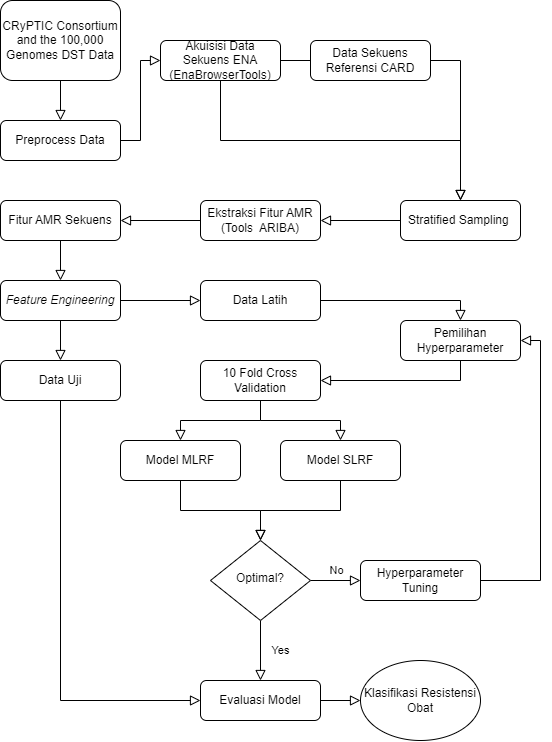

The diagram above was exported from draw.io. Its source (the exported page's mxGraphModel, read from the mxfile embedded in the PNG):
<mxGraphModel dx="1574" dy="933" grid="1" gridSize="10" guides="1" tooltips="1" connect="1" arrows="1" fold="1" page="1" pageScale="1" pageWidth="827" pageHeight="1169" math="0" shadow="0">
  <root>
    <mxCell id="WIyWlLk6GJQsqaUBKTNV-0" />
    <mxCell id="WIyWlLk6GJQsqaUBKTNV-1" parent="WIyWlLk6GJQsqaUBKTNV-0" />
    <mxCell id="WIyWlLk6GJQsqaUBKTNV-2" value="" style="rounded=0;html=1;jettySize=auto;orthogonalLoop=1;fontSize=11;endArrow=block;endFill=0;endSize=8;strokeWidth=1;shadow=0;labelBackgroundColor=none;edgeStyle=orthogonalEdgeStyle;entryX=0.5;entryY=0;entryDx=0;entryDy=0;" parent="WIyWlLk6GJQsqaUBKTNV-1" source="WIyWlLk6GJQsqaUBKTNV-3" target="iknLLMwnEsapjuDQQNXQ-10" edge="1">
      <mxGeometry relative="1" as="geometry" />
    </mxCell>
    <mxCell id="WIyWlLk6GJQsqaUBKTNV-3" value="Akuisisi Data Sekuens ENA (EnaBrowserTools)" style="rounded=1;whiteSpace=wrap;html=1;fontSize=12;glass=0;strokeWidth=1;shadow=0;" parent="WIyWlLk6GJQsqaUBKTNV-1" vertex="1">
      <mxGeometry x="400" y="160" width="120" height="40" as="geometry" />
    </mxCell>
    <mxCell id="iknLLMwnEsapjuDQQNXQ-0" value="Data Sekuens Referensi CARD" style="rounded=1;whiteSpace=wrap;html=1;fontSize=12;glass=0;strokeWidth=1;shadow=0;" vertex="1" parent="WIyWlLk6GJQsqaUBKTNV-1">
      <mxGeometry x="550" y="160" width="120" height="40" as="geometry" />
    </mxCell>
    <mxCell id="iknLLMwnEsapjuDQQNXQ-2" value="" style="rounded=0;html=1;jettySize=auto;orthogonalLoop=1;fontSize=11;endArrow=block;endFill=0;endSize=8;strokeWidth=1;shadow=0;labelBackgroundColor=none;edgeStyle=orthogonalEdgeStyle;exitX=0.5;exitY=1;exitDx=0;exitDy=0;entryX=0.5;entryY=0;entryDx=0;entryDy=0;" edge="1" parent="WIyWlLk6GJQsqaUBKTNV-1" source="WIyWlLk6GJQsqaUBKTNV-3" target="iknLLMwnEsapjuDQQNXQ-10">
      <mxGeometry relative="1" as="geometry">
        <mxPoint x="500" y="60" as="sourcePoint" />
        <mxPoint x="500" y="110" as="targetPoint" />
      </mxGeometry>
    </mxCell>
    <mxCell id="iknLLMwnEsapjuDQQNXQ-3" value="Preprocess Data" style="rounded=1;whiteSpace=wrap;html=1;fontSize=12;glass=0;strokeWidth=1;shadow=0;" vertex="1" parent="WIyWlLk6GJQsqaUBKTNV-1">
      <mxGeometry x="240" y="240" width="120" height="40" as="geometry" />
    </mxCell>
    <mxCell id="iknLLMwnEsapjuDQQNXQ-4" value="CRyPTIC Consortium and the 100,000 Genomes DST Data&lt;span id=&quot;docs-internal-guid-39999fa9-7fff-f550-aa33-024321b50c74&quot;&gt;&lt;/span&gt;" style="rounded=1;whiteSpace=wrap;html=1;fontSize=12;glass=0;strokeWidth=1;shadow=0;" vertex="1" parent="WIyWlLk6GJQsqaUBKTNV-1">
      <mxGeometry x="240" y="120" width="120" height="80" as="geometry" />
    </mxCell>
    <mxCell id="iknLLMwnEsapjuDQQNXQ-6" value="" style="rounded=0;html=1;jettySize=auto;orthogonalLoop=1;fontSize=11;endArrow=block;endFill=0;endSize=8;strokeWidth=1;shadow=0;labelBackgroundColor=none;edgeStyle=orthogonalEdgeStyle;exitX=1;exitY=0.5;exitDx=0;exitDy=0;entryX=0;entryY=0.5;entryDx=0;entryDy=0;" edge="1" parent="WIyWlLk6GJQsqaUBKTNV-1" source="iknLLMwnEsapjuDQQNXQ-3" target="WIyWlLk6GJQsqaUBKTNV-3">
      <mxGeometry relative="1" as="geometry">
        <mxPoint x="-50" y="-50" as="sourcePoint" />
        <mxPoint x="-50" as="targetPoint" />
      </mxGeometry>
    </mxCell>
    <mxCell id="iknLLMwnEsapjuDQQNXQ-9" value="" style="rounded=0;html=1;jettySize=auto;orthogonalLoop=1;fontSize=11;endArrow=block;endFill=0;endSize=8;strokeWidth=1;shadow=0;labelBackgroundColor=none;edgeStyle=orthogonalEdgeStyle;exitX=0.5;exitY=1;exitDx=0;exitDy=0;entryX=0.5;entryY=0;entryDx=0;entryDy=0;" edge="1" parent="WIyWlLk6GJQsqaUBKTNV-1" source="iknLLMwnEsapjuDQQNXQ-4" target="iknLLMwnEsapjuDQQNXQ-3">
      <mxGeometry relative="1" as="geometry">
        <mxPoint x="370" y="290" as="sourcePoint" />
        <mxPoint x="450" y="190" as="targetPoint" />
      </mxGeometry>
    </mxCell>
    <mxCell id="iknLLMwnEsapjuDQQNXQ-10" value="Stratified Sampling&amp;nbsp;" style="rounded=1;whiteSpace=wrap;html=1;fontSize=12;glass=0;strokeWidth=1;shadow=0;" vertex="1" parent="WIyWlLk6GJQsqaUBKTNV-1">
      <mxGeometry x="640" y="320" width="120" height="40" as="geometry" />
    </mxCell>
    <mxCell id="iknLLMwnEsapjuDQQNXQ-11" value="Ekstraksi Fitur AMR (Tools&amp;nbsp; ARIBA)" style="rounded=1;whiteSpace=wrap;html=1;fontSize=12;glass=0;strokeWidth=1;shadow=0;" vertex="1" parent="WIyWlLk6GJQsqaUBKTNV-1">
      <mxGeometry x="440" y="320" width="120" height="40" as="geometry" />
    </mxCell>
    <mxCell id="iknLLMwnEsapjuDQQNXQ-13" value="Fitur AMR Sekuens" style="rounded=1;whiteSpace=wrap;html=1;fontSize=12;glass=0;strokeWidth=1;shadow=0;" vertex="1" parent="WIyWlLk6GJQsqaUBKTNV-1">
      <mxGeometry x="240" y="320" width="120" height="40" as="geometry" />
    </mxCell>
    <mxCell id="iknLLMwnEsapjuDQQNXQ-14" value="" style="rounded=0;html=1;jettySize=auto;orthogonalLoop=1;fontSize=11;endArrow=block;endFill=0;endSize=8;strokeWidth=1;shadow=0;labelBackgroundColor=none;edgeStyle=orthogonalEdgeStyle;entryX=1;entryY=0.5;entryDx=0;entryDy=0;exitX=0;exitY=0.5;exitDx=0;exitDy=0;" edge="1" parent="WIyWlLk6GJQsqaUBKTNV-1" source="iknLLMwnEsapjuDQQNXQ-10" target="iknLLMwnEsapjuDQQNXQ-11">
      <mxGeometry relative="1" as="geometry">
        <mxPoint x="490" y="210" as="sourcePoint" />
        <mxPoint x="310" y="100" as="targetPoint" />
      </mxGeometry>
    </mxCell>
    <mxCell id="iknLLMwnEsapjuDQQNXQ-17" value="" style="rounded=0;html=1;jettySize=auto;orthogonalLoop=1;fontSize=11;endArrow=block;endFill=0;endSize=8;strokeWidth=1;shadow=0;labelBackgroundColor=none;edgeStyle=orthogonalEdgeStyle;exitX=0;exitY=0.5;exitDx=0;exitDy=0;entryX=1;entryY=0.5;entryDx=0;entryDy=0;" edge="1" parent="WIyWlLk6GJQsqaUBKTNV-1" source="iknLLMwnEsapjuDQQNXQ-11" target="iknLLMwnEsapjuDQQNXQ-13">
      <mxGeometry relative="1" as="geometry">
        <mxPoint x="320" y="70" as="sourcePoint" />
        <mxPoint x="490" y="330" as="targetPoint" />
      </mxGeometry>
    </mxCell>
    <mxCell id="iknLLMwnEsapjuDQQNXQ-18" value="Data Uji" style="rounded=1;whiteSpace=wrap;html=1;fontSize=12;glass=0;strokeWidth=1;shadow=0;" vertex="1" parent="WIyWlLk6GJQsqaUBKTNV-1">
      <mxGeometry x="240" y="480" width="120" height="40" as="geometry" />
    </mxCell>
    <mxCell id="iknLLMwnEsapjuDQQNXQ-19" value="Data Latih" style="rounded=1;whiteSpace=wrap;html=1;fontSize=12;glass=0;strokeWidth=1;shadow=0;" vertex="1" parent="WIyWlLk6GJQsqaUBKTNV-1">
      <mxGeometry x="440" y="400" width="120" height="40" as="geometry" />
    </mxCell>
    <mxCell id="iknLLMwnEsapjuDQQNXQ-20" value="" style="rounded=0;html=1;jettySize=auto;orthogonalLoop=1;fontSize=11;endArrow=block;endFill=0;endSize=8;strokeWidth=1;shadow=0;labelBackgroundColor=none;edgeStyle=orthogonalEdgeStyle;exitX=0.5;exitY=1;exitDx=0;exitDy=0;entryX=0.5;entryY=0;entryDx=0;entryDy=0;" edge="1" parent="WIyWlLk6GJQsqaUBKTNV-1" source="iknLLMwnEsapjuDQQNXQ-47" target="iknLLMwnEsapjuDQQNXQ-18">
      <mxGeometry relative="1" as="geometry">
        <mxPoint x="310" y="370" as="sourcePoint" />
        <mxPoint x="310" y="410" as="targetPoint" />
      </mxGeometry>
    </mxCell>
    <mxCell id="iknLLMwnEsapjuDQQNXQ-21" value="" style="rounded=0;html=1;jettySize=auto;orthogonalLoop=1;fontSize=11;endArrow=block;endFill=0;endSize=8;strokeWidth=1;shadow=0;labelBackgroundColor=none;edgeStyle=orthogonalEdgeStyle;exitX=1;exitY=0.5;exitDx=0;exitDy=0;entryX=0;entryY=0.5;entryDx=0;entryDy=0;" edge="1" parent="WIyWlLk6GJQsqaUBKTNV-1" source="iknLLMwnEsapjuDQQNXQ-47" target="iknLLMwnEsapjuDQQNXQ-19">
      <mxGeometry relative="1" as="geometry">
        <mxPoint x="310" y="370" as="sourcePoint" />
        <mxPoint x="310" y="410" as="targetPoint" />
      </mxGeometry>
    </mxCell>
    <mxCell id="iknLLMwnEsapjuDQQNXQ-22" value="Pemilihan Hyperparameter" style="rounded=1;whiteSpace=wrap;html=1;fontSize=12;glass=0;strokeWidth=1;shadow=0;" vertex="1" parent="WIyWlLk6GJQsqaUBKTNV-1">
      <mxGeometry x="640" y="440" width="120" height="40" as="geometry" />
    </mxCell>
    <mxCell id="iknLLMwnEsapjuDQQNXQ-24" value="" style="rounded=0;html=1;jettySize=auto;orthogonalLoop=1;fontSize=11;endArrow=block;endFill=0;endSize=8;strokeWidth=1;shadow=0;labelBackgroundColor=none;edgeStyle=orthogonalEdgeStyle;exitX=1;exitY=0.5;exitDx=0;exitDy=0;entryX=0.5;entryY=0;entryDx=0;entryDy=0;" edge="1" parent="WIyWlLk6GJQsqaUBKTNV-1" source="iknLLMwnEsapjuDQQNXQ-19" target="iknLLMwnEsapjuDQQNXQ-22">
      <mxGeometry relative="1" as="geometry">
        <mxPoint x="410" y="430" as="sourcePoint" />
        <mxPoint x="660" y="440" as="targetPoint" />
      </mxGeometry>
    </mxCell>
    <mxCell id="iknLLMwnEsapjuDQQNXQ-25" value="10 Fold Cross Validation" style="rounded=1;whiteSpace=wrap;html=1;fontSize=12;glass=0;strokeWidth=1;shadow=0;" vertex="1" parent="WIyWlLk6GJQsqaUBKTNV-1">
      <mxGeometry x="440" y="480" width="120" height="40" as="geometry" />
    </mxCell>
    <mxCell id="iknLLMwnEsapjuDQQNXQ-26" value="" style="rounded=0;html=1;jettySize=auto;orthogonalLoop=1;fontSize=11;endArrow=block;endFill=0;endSize=8;strokeWidth=1;shadow=0;labelBackgroundColor=none;edgeStyle=orthogonalEdgeStyle;exitX=0.5;exitY=1;exitDx=0;exitDy=0;entryX=1;entryY=0.5;entryDx=0;entryDy=0;" edge="1" parent="WIyWlLk6GJQsqaUBKTNV-1" source="iknLLMwnEsapjuDQQNXQ-22" target="iknLLMwnEsapjuDQQNXQ-25">
      <mxGeometry relative="1" as="geometry">
        <mxPoint x="570" y="430" as="sourcePoint" />
        <mxPoint x="710" y="450" as="targetPoint" />
      </mxGeometry>
    </mxCell>
    <mxCell id="iknLLMwnEsapjuDQQNXQ-27" value="Model MLRF" style="rounded=1;whiteSpace=wrap;html=1;fontSize=12;glass=0;strokeWidth=1;shadow=0;" vertex="1" parent="WIyWlLk6GJQsqaUBKTNV-1">
      <mxGeometry x="360" y="560" width="120" height="40" as="geometry" />
    </mxCell>
    <mxCell id="iknLLMwnEsapjuDQQNXQ-28" value="Model SLRF" style="rounded=1;whiteSpace=wrap;html=1;fontSize=12;glass=0;strokeWidth=1;shadow=0;" vertex="1" parent="WIyWlLk6GJQsqaUBKTNV-1">
      <mxGeometry x="520" y="560" width="120" height="40" as="geometry" />
    </mxCell>
    <mxCell id="iknLLMwnEsapjuDQQNXQ-30" value="" style="rounded=0;html=1;jettySize=auto;orthogonalLoop=1;fontSize=11;endArrow=block;endFill=0;endSize=8;strokeWidth=1;shadow=0;labelBackgroundColor=none;edgeStyle=orthogonalEdgeStyle;exitX=0.5;exitY=1;exitDx=0;exitDy=0;entryX=0.5;entryY=0;entryDx=0;entryDy=0;" edge="1" parent="WIyWlLk6GJQsqaUBKTNV-1" source="iknLLMwnEsapjuDQQNXQ-25" target="iknLLMwnEsapjuDQQNXQ-27">
      <mxGeometry relative="1" as="geometry">
        <mxPoint x="710" y="490" as="sourcePoint" />
        <mxPoint x="570" y="510" as="targetPoint" />
      </mxGeometry>
    </mxCell>
    <mxCell id="iknLLMwnEsapjuDQQNXQ-31" value="" style="rounded=0;html=1;jettySize=auto;orthogonalLoop=1;fontSize=11;endArrow=block;endFill=0;endSize=8;strokeWidth=1;shadow=0;labelBackgroundColor=none;edgeStyle=orthogonalEdgeStyle;exitX=0.5;exitY=1;exitDx=0;exitDy=0;entryX=0.5;entryY=0;entryDx=0;entryDy=0;" edge="1" parent="WIyWlLk6GJQsqaUBKTNV-1" source="iknLLMwnEsapjuDQQNXQ-25" target="iknLLMwnEsapjuDQQNXQ-28">
      <mxGeometry relative="1" as="geometry">
        <mxPoint x="510" y="530" as="sourcePoint" />
        <mxPoint x="460" y="600" as="targetPoint" />
      </mxGeometry>
    </mxCell>
    <mxCell id="iknLLMwnEsapjuDQQNXQ-33" value="Yes" style="rounded=0;html=1;jettySize=auto;orthogonalLoop=1;fontSize=11;endArrow=block;endFill=0;endSize=8;strokeWidth=1;shadow=0;labelBackgroundColor=none;edgeStyle=orthogonalEdgeStyle;entryX=0.5;entryY=0;entryDx=0;entryDy=0;" edge="1" parent="WIyWlLk6GJQsqaUBKTNV-1" source="iknLLMwnEsapjuDQQNXQ-35" target="iknLLMwnEsapjuDQQNXQ-42">
      <mxGeometry y="20" relative="1" as="geometry">
        <mxPoint as="offset" />
        <mxPoint x="500" y="780" as="targetPoint" />
      </mxGeometry>
    </mxCell>
    <mxCell id="iknLLMwnEsapjuDQQNXQ-34" value="No" style="edgeStyle=orthogonalEdgeStyle;rounded=0;html=1;jettySize=auto;orthogonalLoop=1;fontSize=11;endArrow=block;endFill=0;endSize=8;strokeWidth=1;shadow=0;labelBackgroundColor=none;" edge="1" parent="WIyWlLk6GJQsqaUBKTNV-1" source="iknLLMwnEsapjuDQQNXQ-35" target="iknLLMwnEsapjuDQQNXQ-36">
      <mxGeometry y="10" relative="1" as="geometry">
        <mxPoint as="offset" />
      </mxGeometry>
    </mxCell>
    <mxCell id="iknLLMwnEsapjuDQQNXQ-35" value="Optimal?" style="rhombus;whiteSpace=wrap;html=1;shadow=0;fontFamily=Helvetica;fontSize=12;align=center;strokeWidth=1;spacing=6;spacingTop=-4;" vertex="1" parent="WIyWlLk6GJQsqaUBKTNV-1">
      <mxGeometry x="450" y="660" width="100" height="80" as="geometry" />
    </mxCell>
    <mxCell id="iknLLMwnEsapjuDQQNXQ-36" value="Hyperparameter Tuning" style="rounded=1;whiteSpace=wrap;html=1;fontSize=12;glass=0;strokeWidth=1;shadow=0;" vertex="1" parent="WIyWlLk6GJQsqaUBKTNV-1">
      <mxGeometry x="600" y="680" width="120" height="40" as="geometry" />
    </mxCell>
    <mxCell id="iknLLMwnEsapjuDQQNXQ-37" value="" style="rounded=0;html=1;jettySize=auto;orthogonalLoop=1;fontSize=11;endArrow=block;endFill=0;endSize=8;strokeWidth=1;shadow=0;labelBackgroundColor=none;edgeStyle=orthogonalEdgeStyle;exitX=0.5;exitY=1;exitDx=0;exitDy=0;entryX=0.5;entryY=0;entryDx=0;entryDy=0;" edge="1" parent="WIyWlLk6GJQsqaUBKTNV-1" source="iknLLMwnEsapjuDQQNXQ-27" target="iknLLMwnEsapjuDQQNXQ-35">
      <mxGeometry relative="1" as="geometry">
        <mxPoint x="510" y="530" as="sourcePoint" />
        <mxPoint x="430" y="570" as="targetPoint" />
      </mxGeometry>
    </mxCell>
    <mxCell id="iknLLMwnEsapjuDQQNXQ-38" value="" style="rounded=0;html=1;jettySize=auto;orthogonalLoop=1;fontSize=11;endArrow=block;endFill=0;endSize=8;strokeWidth=1;shadow=0;labelBackgroundColor=none;edgeStyle=orthogonalEdgeStyle;exitX=0.5;exitY=1;exitDx=0;exitDy=0;entryX=0.5;entryY=0;entryDx=0;entryDy=0;" edge="1" parent="WIyWlLk6GJQsqaUBKTNV-1" source="iknLLMwnEsapjuDQQNXQ-28" target="iknLLMwnEsapjuDQQNXQ-35">
      <mxGeometry relative="1" as="geometry">
        <mxPoint x="430" y="610" as="sourcePoint" />
        <mxPoint x="510" y="640" as="targetPoint" />
      </mxGeometry>
    </mxCell>
    <mxCell id="iknLLMwnEsapjuDQQNXQ-41" value="" style="rounded=0;html=1;jettySize=auto;orthogonalLoop=1;fontSize=11;endArrow=block;endFill=0;endSize=8;strokeWidth=1;shadow=0;labelBackgroundColor=none;edgeStyle=orthogonalEdgeStyle;exitX=1;exitY=0.5;exitDx=0;exitDy=0;entryX=1;entryY=0.5;entryDx=0;entryDy=0;" edge="1" parent="WIyWlLk6GJQsqaUBKTNV-1" source="iknLLMwnEsapjuDQQNXQ-36" target="iknLLMwnEsapjuDQQNXQ-22">
      <mxGeometry relative="1" as="geometry">
        <mxPoint x="710" y="490" as="sourcePoint" />
        <mxPoint x="570" y="510" as="targetPoint" />
        <Array as="points">
          <mxPoint x="780" y="700" />
          <mxPoint x="780" y="460" />
        </Array>
      </mxGeometry>
    </mxCell>
    <mxCell id="iknLLMwnEsapjuDQQNXQ-42" value="Evaluasi Model" style="rounded=1;whiteSpace=wrap;html=1;fontSize=12;glass=0;strokeWidth=1;shadow=0;" vertex="1" parent="WIyWlLk6GJQsqaUBKTNV-1">
      <mxGeometry x="440" y="800" width="120" height="40" as="geometry" />
    </mxCell>
    <mxCell id="iknLLMwnEsapjuDQQNXQ-43" value="" style="rounded=0;html=1;jettySize=auto;orthogonalLoop=1;fontSize=11;endArrow=block;endFill=0;endSize=8;strokeWidth=1;shadow=0;labelBackgroundColor=none;edgeStyle=orthogonalEdgeStyle;exitX=0.5;exitY=1;exitDx=0;exitDy=0;entryX=0;entryY=0.5;entryDx=0;entryDy=0;" edge="1" parent="WIyWlLk6GJQsqaUBKTNV-1" source="iknLLMwnEsapjuDQQNXQ-18" target="iknLLMwnEsapjuDQQNXQ-42">
      <mxGeometry relative="1" as="geometry">
        <mxPoint x="370" y="430" as="sourcePoint" />
        <mxPoint x="450" y="430" as="targetPoint" />
      </mxGeometry>
    </mxCell>
    <mxCell id="iknLLMwnEsapjuDQQNXQ-44" value="Klasifikasi Resistensi Obat" style="ellipse;whiteSpace=wrap;html=1;rounded=1;" vertex="1" parent="WIyWlLk6GJQsqaUBKTNV-1">
      <mxGeometry x="600" y="780" width="120" height="80" as="geometry" />
    </mxCell>
    <mxCell id="iknLLMwnEsapjuDQQNXQ-46" value="" style="rounded=0;html=1;jettySize=auto;orthogonalLoop=1;fontSize=11;endArrow=block;endFill=0;endSize=8;strokeWidth=1;shadow=0;labelBackgroundColor=none;edgeStyle=orthogonalEdgeStyle;exitX=1;exitY=0.5;exitDx=0;exitDy=0;entryX=0;entryY=0.5;entryDx=0;entryDy=0;" edge="1" parent="WIyWlLk6GJQsqaUBKTNV-1" source="iknLLMwnEsapjuDQQNXQ-42" target="iknLLMwnEsapjuDQQNXQ-44">
      <mxGeometry relative="1" as="geometry">
        <mxPoint x="310" y="530" as="sourcePoint" />
        <mxPoint x="450" y="830" as="targetPoint" />
      </mxGeometry>
    </mxCell>
    <mxCell id="iknLLMwnEsapjuDQQNXQ-47" value="&lt;i&gt;Feature Engineering&lt;br&gt;&lt;/i&gt;" style="rounded=1;whiteSpace=wrap;html=1;fontSize=12;glass=0;strokeWidth=1;shadow=0;" vertex="1" parent="WIyWlLk6GJQsqaUBKTNV-1">
      <mxGeometry x="240" y="400" width="120" height="40" as="geometry" />
    </mxCell>
    <mxCell id="iknLLMwnEsapjuDQQNXQ-48" value="" style="rounded=0;html=1;jettySize=auto;orthogonalLoop=1;fontSize=11;endArrow=block;endFill=0;endSize=8;strokeWidth=1;shadow=0;labelBackgroundColor=none;edgeStyle=orthogonalEdgeStyle;exitX=0.5;exitY=1;exitDx=0;exitDy=0;entryX=0.5;entryY=0;entryDx=0;entryDy=0;" edge="1" parent="WIyWlLk6GJQsqaUBKTNV-1" source="iknLLMwnEsapjuDQQNXQ-13" target="iknLLMwnEsapjuDQQNXQ-47">
      <mxGeometry relative="1" as="geometry">
        <mxPoint x="310" y="450" as="sourcePoint" />
        <mxPoint x="300" y="400" as="targetPoint" />
      </mxGeometry>
    </mxCell>
  </root>
</mxGraphModel>